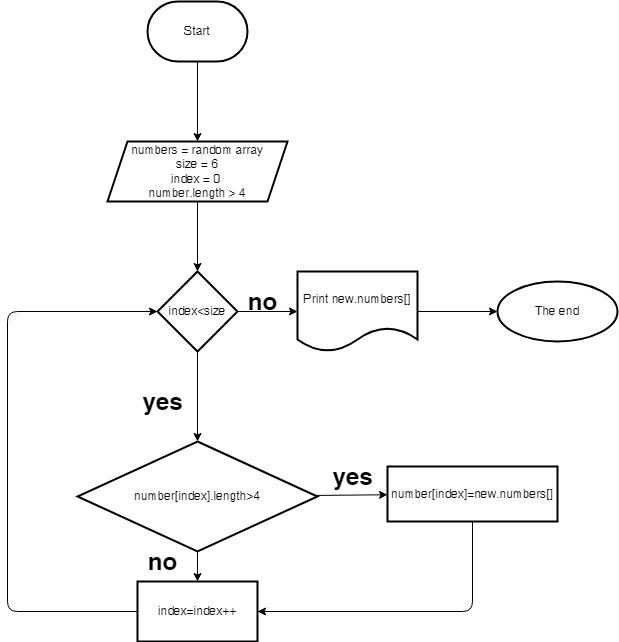

The diagram above was exported from draw.io. Its source (the exported page's mxGraphModel, read from the mxfile embedded in the PNG):
<mxGraphModel dx="618" dy="310" grid="1" gridSize="10" guides="1" tooltips="1" connect="1" arrows="1" fold="1" page="1" pageScale="1" pageWidth="827" pageHeight="1169" math="0" shadow="0">
  <root>
    <mxCell id="0" />
    <mxCell id="1" parent="0" />
    <mxCell id="4" value="" style="edgeStyle=none;html=1;" edge="1" parent="1" source="2" target="3">
      <mxGeometry relative="1" as="geometry" />
    </mxCell>
    <mxCell id="2" value="Start" style="strokeWidth=2;html=1;shape=mxgraph.flowchart.terminator;whiteSpace=wrap;" vertex="1" parent="1">
      <mxGeometry x="260" y="10" width="100" height="60" as="geometry" />
    </mxCell>
    <mxCell id="6" value="" style="edgeStyle=none;html=1;fontSize=6;" edge="1" parent="1" source="3" target="5">
      <mxGeometry relative="1" as="geometry" />
    </mxCell>
    <mxCell id="3" value="numbers = random array&lt;br&gt;size = 6&lt;br&gt;index = 0&amp;nbsp;&lt;br&gt;number.length &amp;gt; 4" style="shape=parallelogram;perimeter=parallelogramPerimeter;whiteSpace=wrap;html=1;fixedSize=1;strokeWidth=2;" vertex="1" parent="1">
      <mxGeometry x="220" y="150" width="180" height="60" as="geometry" />
    </mxCell>
    <mxCell id="8" value="" style="edgeStyle=none;html=1;fontSize=6;" edge="1" parent="1" source="5" target="7">
      <mxGeometry relative="1" as="geometry" />
    </mxCell>
    <mxCell id="10" value="" style="edgeStyle=none;html=1;fontSize=6;" edge="1" parent="1" source="5">
      <mxGeometry relative="1" as="geometry">
        <mxPoint x="310" y="450" as="targetPoint" />
      </mxGeometry>
    </mxCell>
    <mxCell id="5" value="index&amp;lt;size" style="rhombus;whiteSpace=wrap;html=1;strokeWidth=2;" vertex="1" parent="1">
      <mxGeometry x="270" y="280" width="80" height="80" as="geometry" />
    </mxCell>
    <mxCell id="27" value="" style="edgeStyle=none;html=1;fontSize=6;" edge="1" parent="1" source="7" target="26">
      <mxGeometry relative="1" as="geometry" />
    </mxCell>
    <mxCell id="7" value="Print new.numbers[]" style="shape=document;whiteSpace=wrap;html=1;boundedLbl=1;strokeWidth=2;" vertex="1" parent="1">
      <mxGeometry x="410" y="280" width="120" height="80" as="geometry" />
    </mxCell>
    <mxCell id="12" value="" style="edgeStyle=none;html=1;fontSize=6;" edge="1" parent="1" target="11">
      <mxGeometry relative="1" as="geometry">
        <mxPoint x="310" y="510" as="sourcePoint" />
      </mxGeometry>
    </mxCell>
    <mxCell id="25" style="edgeStyle=none;html=1;exitX=0;exitY=0.5;exitDx=0;exitDy=0;entryX=0;entryY=0.5;entryDx=0;entryDy=0;fontSize=6;" edge="1" parent="1" source="11" target="5">
      <mxGeometry relative="1" as="geometry">
        <Array as="points">
          <mxPoint x="120" y="620" />
          <mxPoint x="120" y="320" />
        </Array>
      </mxGeometry>
    </mxCell>
    <mxCell id="11" value="index=index++" style="whiteSpace=wrap;html=1;strokeWidth=2;" vertex="1" parent="1">
      <mxGeometry x="250" y="590" width="120" height="60" as="geometry" />
    </mxCell>
    <mxCell id="13" value="no" style="text;strokeColor=none;fillColor=none;html=1;fontSize=24;fontStyle=1;verticalAlign=middle;align=center;" vertex="1" parent="1">
      <mxGeometry x="235" y="560" width="80" height="20" as="geometry" />
    </mxCell>
    <mxCell id="14" value="no" style="text;strokeColor=none;fillColor=none;html=1;fontSize=24;fontStyle=1;verticalAlign=middle;align=center;" vertex="1" parent="1">
      <mxGeometry x="350" y="300" width="50" height="20" as="geometry" />
    </mxCell>
    <mxCell id="16" value="yes" style="text;strokeColor=none;fillColor=none;html=1;fontSize=24;fontStyle=1;verticalAlign=middle;align=center;" vertex="1" parent="1">
      <mxGeometry x="250" y="400" width="50" height="20" as="geometry" />
    </mxCell>
    <mxCell id="22" value="" style="edgeStyle=none;html=1;fontSize=6;" edge="1" parent="1" source="20" target="21">
      <mxGeometry relative="1" as="geometry" />
    </mxCell>
    <mxCell id="20" value="number[index].length&amp;gt;4" style="rhombus;whiteSpace=wrap;html=1;strokeWidth=2;" vertex="1" parent="1">
      <mxGeometry x="190" y="450" width="240" height="110" as="geometry" />
    </mxCell>
    <mxCell id="24" style="edgeStyle=none;html=1;entryX=1;entryY=0.5;entryDx=0;entryDy=0;fontSize=6;" edge="1" parent="1" source="21" target="11">
      <mxGeometry relative="1" as="geometry">
        <Array as="points">
          <mxPoint x="585" y="620" />
        </Array>
      </mxGeometry>
    </mxCell>
    <mxCell id="21" value="number[index]=new.numbers[]" style="whiteSpace=wrap;html=1;strokeWidth=2;" vertex="1" parent="1">
      <mxGeometry x="500" y="475" width="170" height="55" as="geometry" />
    </mxCell>
    <mxCell id="23" value="yes" style="text;strokeColor=none;fillColor=none;html=1;fontSize=24;fontStyle=1;verticalAlign=middle;align=center;" vertex="1" parent="1">
      <mxGeometry x="440" y="475" width="50" height="20" as="geometry" />
    </mxCell>
    <mxCell id="26" value="The end" style="ellipse;whiteSpace=wrap;html=1;strokeWidth=2;" vertex="1" parent="1">
      <mxGeometry x="610" y="290" width="120" height="60" as="geometry" />
    </mxCell>
  </root>
</mxGraphModel>